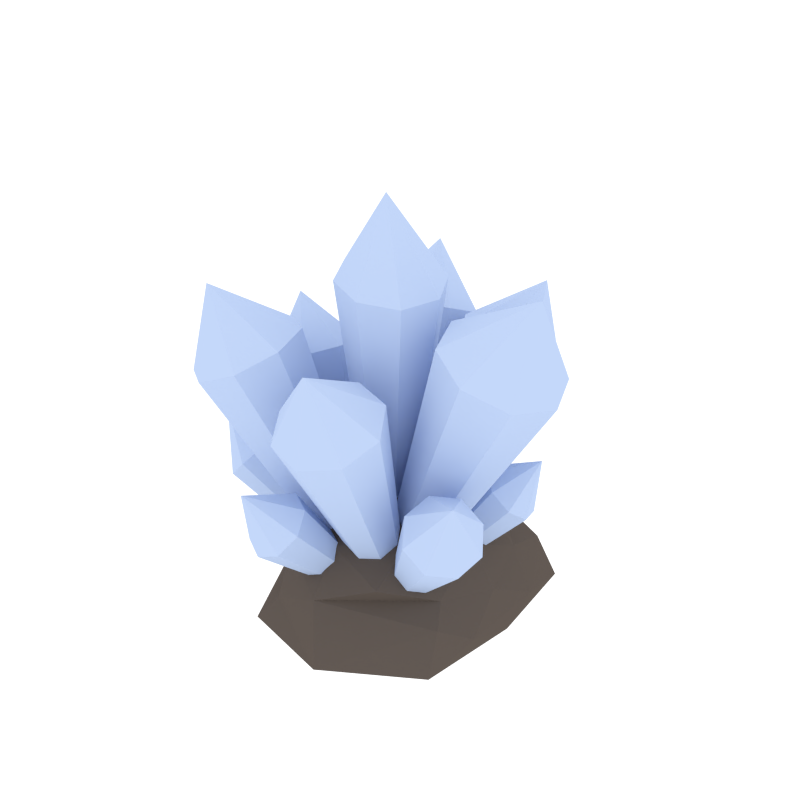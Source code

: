 # Source: Crystal.blend  (saved by Blender 2.80.75; exported with 4.5.12 LTS)
import bpy
from mathutils import Matrix  # noqa: F401  (used for matrix-valued properties, if any)

bpy.ops.wm.read_factory_settings(use_empty=True)
scene = bpy.context.scene
scene.name = 'Scene'

# ---- collections
col_collection_5 = bpy.data.collections.new('Collection 5'); scene.collection.children.link(col_collection_5)

# ---- materials (node trees are filled in below, after node groups)
mat_almaz = bpy.data.materials.new('Almaz')
mat_almaz.alpha_threshold = 0.0
mat_almaz.diffuse_color = (0.4597, 0.5741, 0.8, 1.0)
mat_almaz.roughness = 0.5
mat_earth = bpy.data.materials.new('Earth')
mat_earth.alpha_threshold = 0.0
mat_earth.diffuse_color = (0.1065, 0.08657, 0.07423, 1.0)
mat_earth.roughness = 0.5

# ---- material node trees
mat_almaz.use_nodes = True; mat_almaz.node_tree.nodes.clear()
_N = mat_almaz.node_tree.nodes; _L = mat_almaz.node_tree.links
n0 = _N.new('ShaderNodeOutputMaterial'); n0.name = 'Material Output'; n0.location = (300, 300)
n1 = _N.new('ShaderNodeBsdfDiffuse'); n1.name = 'Diffuse BSDF'; n1.location = (10, 300)
n1.inputs[0].default_value = (0.4621, 0.5711, 0.7991, 1.0)
_L.new(n1.outputs[0], n0.inputs[0])
n0.is_active_output = True
mat_earth.use_nodes = True; mat_earth.node_tree.nodes.clear()
_N = mat_earth.node_tree.nodes; _L = mat_earth.node_tree.links
n0 = _N.new('ShaderNodeOutputMaterial'); n0.name = 'Material Output'; n0.location = (300, 300)
n1 = _N.new('ShaderNodeBsdfDiffuse'); n1.name = 'Diffuse BSDF'; n1.location = (10, 300)
n1.inputs[0].default_value = (0.107, 0.0865, 0.07421, 1.0)
_L.new(n1.outputs[0], n0.inputs[0])
n0.is_active_output = True

# ---- world
world_world = bpy.data.worlds.new('World'); scene.world = world_world
world_world.use_nodes = True; world_world.node_tree.nodes.clear()
_N = world_world.node_tree.nodes; _L = world_world.node_tree.links
n0 = _N.new('ShaderNodeOutputWorld'); n0.name = 'World Output'; n0.location = (300, 300)
n1 = _N.new('ShaderNodeBackground'); n1.name = 'Background'; n1.location = (10, 300)
n1.inputs[0].default_value = (1.0, 1.0, 1.0, 1.0)
n1.inputs[1].default_value = 1.2
_L.new(n1.outputs[0], n0.inputs[0])
n0.is_active_output = True
world_world.color = (0.05088, 0.05088, 0.05088)
world_world.use_sun_shadow = False
world_world.sun_shadow_jitter_overblur = 0.0
world_world.cycles.sampling_method = 'NONE'
world_world.cycles.sample_map_resolution = 256

# ---- meshes
me_cylinder_007 = bpy.data.meshes.new('Cylinder.007')
me_cylinder_007.from_pydata([(0.4436, 0.3281, 1.032), (1.457, 0.7055, 3.325), (0.6572, 0.2314, 0.9378), (1.915, 0.4982, 3.123), (0.7457, -0.002216, 0.8987), (2.104, -0.002216, 3.039), (0.6572, -0.2358, 0.9378), (1.915, -0.5026, 3.123), (0.4436, -0.3326, 1.032), (1.457, -0.7099, 3.325), (0.2299, -0.2358, 1.127), (0.9991, -0.5026, 3.527), (0.1414, -0.002216, 1.166), (0.8095, -0.002216, 3.611), (0.2299, 0.2314, 1.127), (0.9991, 0.4982, 3.527), (1.873, -0.02733, 4.107), (0.4599, 0.562, 0.828), (1.041, 1.718, 2.683), (0.3386, 0.7461, 0.7935), (0.5852, 1.841, 2.757), (0.1257, 0.8037, 0.828), (0.2001, 1.621, 2.936), (-0.0541, 0.7009, 0.9114), (1.301, 1.324, 2.757), (0.4186, 0.3591, 0.9114), (1.213, 0.8888, 2.936), (0.2388, 0.2562, 0.9947), (0.8277, 0.6685, 3.115), (0.02593, 0.3138, 1.029), (0.3716, 0.7918, 3.188), (-0.09541, 0.4979, 0.9947), (0.1116, 1.186, 3.115), (0.9396, 1.54, 3.626), (-0.1737, 0.7216, 0.8463), (-0.7562, 1.909, 2.743), (-0.3986, 0.7365, 0.811), (-1.138, 1.614, 2.818), (-0.577, 0.5986, 0.8463), (-1.197, 1.164, 3.001), (-0.6042, 0.3887, 0.9315), (-0.2744, 1.877, 2.818), (-0.03394, 0.5627, 0.9315), (0.02506, 1.537, 3.001), (-0.06121, 0.3528, 1.017), (-0.03337, 1.087, 3.183), (-0.2395, 0.2149, 1.052), (-0.4154, 0.7916, 3.259), (-0.4645, 0.2298, 1.017), (-0.8973, 0.8235, 3.183), (-0.6736, 1.716, 3.707), (-0.6192, 0.1989, 0.7416), (-1.773, 0.304, 2.403), (-0.7329, 0.0373, 0.7107), (-1.727, -0.1165, 2.47), (-0.711, -0.159, 0.7416), (-1.417, -0.3652, 2.63), (-0.5663, -0.2751, 0.8163), (-1.53, 0.6501, 2.47), (-0.4366, 0.231, 0.8163), (-1.139, 0.719, 2.63), (-0.2919, 0.115, 0.8909), (-0.8287, 0.4704, 2.789), (-0.27, -0.08136, 0.9218), (-0.7818, 0.04983, 2.856), (-0.3836, -0.2429, 0.8909), (-1.025, -0.2963, 2.789), (-1.591, 0.2778, 3.248), (-0.6497, -0.402, 0.8711), (-1.623, -1.354, 2.823), (-0.5919, -0.6267, 0.8348), (-1.212, -1.632, 2.901), (-0.3997, -0.7567, 0.8711), (-0.7531, -1.545, 3.089), (-0.1857, -0.7159, 0.9588), (-1.747, -0.8722, 2.901), (-0.5392, -0.2142, 0.9588), (-1.511, -0.4699, 3.089), (-0.3252, -0.1733, 1.047), (-1.052, -0.3823, 3.277), (-0.133, -0.3033, 1.083), (-0.6403, -0.6609, 3.355), (-0.07523, -0.5281, 1.047), (-0.5165, -1.142, 3.277), (-1.461, -1.211, 3.815), (0.05369, -0.6933, 0.7929), (0.4165, -1.878, 2.569), (0.2596, -0.7404, 0.7598), (0.8137, -1.662, 2.64), (0.445, -0.6393, 0.7929), (0.9344, -1.254, 2.811), (0.5013, -0.4492, 0.8727), (-0.02451, -1.777, 2.64), (-0.05203, -0.5255, 0.8727), (-0.251, -1.418, 2.811), (0.004322, -0.3354, 0.9525), (-0.1303, -1.01, 2.982), (0.1897, -0.2343, 0.9856), (0.2669, -0.7938, 3.053), (0.3956, -0.2814, 0.9525), (0.7079, -0.8948, 2.982), (0.3687, -1.687, 3.473), (-0.2735, -0.09709, 1.218), (0.1139, -0.655, 3.833), (-0.0705, -0.1627, 1.179), (0.5231, -0.4474, 3.788), (0.1205, -0.0658, 1.158), (0.6672, -0.01319, 3.81), (0.1878, 0.1369, 1.168), (-0.3209, -0.5144, 3.916), (-0.3694, 0.09262, 1.253), (-0.5265, -0.108, 3.991), (-0.3022, 0.2953, 1.263), (-0.3825, 0.3262, 4.012), (-0.1112, 0.3922, 1.242), (0.02677, 0.5338, 3.968), (0.0918, 0.3266, 1.203), (0.4616, 0.3932, 3.884), (0.1099, -0.1781, 4.845), (0.2432, -0.3054, 0.3247), (1.199, -1.238, 1.683), (0.2976, -0.3824, 0.2437), (1.475, -1.227, 1.491), (0.3988, -0.3785, 0.1733), (1.717, -1.003, 1.44), (0.4874, -0.2961, 0.1547), (1.051, -1.028, 1.903), (0.2674, -0.1926, 0.3687), (1.117, -0.7204, 2.023), (0.3561, -0.1102, 0.3501), (1.358, -0.4956, 1.973), (0.4572, -0.1064, 0.2797), (1.634, -0.4852, 1.781), (0.5116, -0.1834, 0.1988), (1.783, -0.6951, 1.56), (1.724, -1.123, 2.297), (-0.1843, -0.3032, 0.269), (-0.6895, -1.418, 1.406), (-0.23, -0.3682, 0.1944), (-0.5946, -1.635, 1.231), (-0.1952, -0.4479, 0.1301), (-0.3359, -1.765, 1.186), (-0.1003, -0.4956, 0.1138), (-0.565, -1.241, 1.609), (-0.08495, -0.291, 0.3102), (-0.294, -1.207, 1.722), (0.009907, -0.3386, 0.2939), (-0.03537, -1.337, 1.677), (0.0447, -0.4183, 0.2295), (0.05951, -1.554, 1.502), (-0.0009549, -0.4833, 0.1549), (-0.06499, -1.732, 1.298), (-0.4486, -1.838, 1.934), (-0.6841, 0.7658, 1.036), (-1.161, 1.078, 1.381), (-0.7916, 0.8223, 0.9014), (-1.34, 0.9791, 1.248), (-0.9236, 0.7492, 0.8038), (-1.448, 0.7618, 1.243), (-1.003, 0.5893, 0.8), (-1.015, 1.002, 1.564), (-0.6642, 0.6127, 1.128), (-0.9876, 0.7936, 1.689), (-0.7434, 0.4527, 1.125), (-1.095, 0.5762, 1.684), (-0.8755, 0.3796, 1.027), (-1.275, 0.4769, 1.551), (-0.9829, 0.4362, 0.8924), (-1.421, 0.5538, 1.369), (-1.504, 0.9138, 1.849), (0.3148, 0.05583, 0.2659), (1.359, 0.3799, 1.378), (0.3915, 0.06494, 0.1996), (1.46, 0.5826, 1.221), (0.4283, 0.1393, 0.142), (1.392, 0.8444, 1.179), (0.4035, 0.2353, 0.1267), (1.15, 0.3551, 1.559), (0.2431, 0.1173, 0.302), (0.9547, 0.5227, 1.657), (0.2184, 0.2133, 0.2867), (0.8873, 0.7845, 1.616), (0.2551, 0.2876, 0.2291), (0.9875, 0.9872, 1.458), (0.3318, 0.2967, 0.1628), (1.197, 1.012, 1.278), (1.482, 0.8024, 1.882), (0.1187, 0.3698, 0.2824), (0.3686, 1.696, 1.476), (0.1549, 0.446, 0.2006), (0.2261, 1.898, 1.276), (0.1027, 0.5202, 0.1273), (-0.07412, 1.976, 1.216), (-0.007428, 0.5488, 0.1054), (0.2699, 1.488, 1.699), (0.01529, 0.3362, 0.3248), (-0.01217, 1.396, 1.814), (-0.0948, 0.3649, 0.303), (-0.3124, 1.475, 1.755), (-0.1471, 0.439, 0.2297), (-0.4549, 1.677, 1.555), (-0.1109, 0.5152, 0.1478), (-0.3562, 1.885, 1.332), (0.004659, 2.103, 2.022), (-2.016, -0.5861, 1.938), (-1.691, -0.8666, 1.272), (-0.4534, -0.2514, 0.1363), (-1.473, -0.897, 1.497), (-0.3736, -0.2625, 0.2185), (-1.33, -0.7035, 1.694), (-0.321, -0.1916, 0.2909), (-1.345, -0.3995, 1.749), (-0.3265, -0.08009, 0.3112), (-1.51, -0.163, 1.63), (-0.5138, -0.1647, 0.09258), (-1.856, -0.6302, 1.153), (-0.5193, -0.0532, 0.1129), (-1.871, -0.3261, 1.209), (-0.4667, 0.01776, 0.1853), (-1.727, -0.1326, 1.406), (-0.3869, 0.006622, 0.2675), (0.5055, 0.1848, 1.255), (-0.6639, -0.5364, 1.128), (0.6284, -0.9822, 0.7445), (1.343, 0.1848, 0.4559), (0.6284, 1.352, 0.7445), (-0.6639, 0.906, 1.128), (-0.5874, -1.274, 0.2658), (1.397, -1.042, 0.006556), (1.397, 1.411, 0.006556), (-0.5874, 1.643, 0.2658), (-1.389, 0.1848, 0.5317), (-0.5913, 0.1848, 0.006719), (0.6325, -0.5011, 1.077), (-0.09077, -0.2391, 1.324), (-0.02443, -0.9251, 1.023), (-0.785, 0.1848, 1.239), (-0.09077, 0.6087, 1.324), (1.02, 0.1848, 0.914), (1.125, -0.5011, 0.5822), (0.6325, 0.8707, 1.077), (1.125, 0.8707, 0.5822), (-0.02443, 1.295, 1.023), (-1.165, -0.2391, 0.8716), (-1.165, 0.6087, 0.8716), (0.02695, -1.335, 0.5449), (-0.7102, -0.9251, 0.7269), (1.493, -0.3667, 0.1669), (1.282, -0.7451, 0.4001), (1.096, 1.439, 0.4123), (1.493, 0.7363, 0.1669), (-0.7102, 1.295, 0.7269), (0.02695, 1.704, 0.5449), (-1.091, -0.5011, 0.271), (0.3536, -1.703, 0.00651), (1.548, 0.1848, 0.006629), (0.3536, 2.072, 0.00651), (-1.091, 0.8707, 0.271), (-0.7633, -1.458, 0.0066), (-1.625, 0.1848, 0.006446), (0.3621, -0.5361, 0.006727), (0.3621, 0.9057, 0.006727), (-0.9628, 1.506, 0.0066)], [], [(0, 1, 3, 2), (2, 3, 5, 4), (4, 5, 7, 6), (6, 7, 9, 8), (8, 9, 11, 10), (10, 11, 13, 12), (7, 5, 16), (12, 13, 15, 14), (14, 15, 1, 0), (0, 2, 4, 6, 8, 10, 12, 14), (27, 28, 30, 29), (13, 11, 16), (9, 7, 16), (15, 13, 16), (5, 3, 16), (11, 9, 16), (1, 15, 16), (3, 1, 16), (25, 26, 28, 27), (17, 24, 26, 25), (19, 18, 24, 17), (21, 20, 18, 19), (23, 22, 20, 21), (24, 18, 33), (29, 30, 32, 31), (31, 32, 22, 23), (23, 21, 19, 17, 25, 27, 29, 31), (30, 28, 33), (26, 24, 33), (32, 30, 33), (18, 20, 33), (28, 26, 33), (22, 32, 33), (20, 22, 33), (44, 45, 47, 46), (42, 43, 45, 44), (34, 41, 43, 42), (36, 35, 41, 34), (38, 37, 35, 36), (40, 39, 37, 38), (41, 35, 50), (46, 47, 49, 48), (48, 49, 39, 40), (40, 38, 36, 34, 42, 44, 46, 48), (47, 45, 50), (43, 41, 50), (49, 47, 50), (35, 37, 50), (45, 43, 50), (39, 49, 50), (37, 39, 50), (61, 62, 64, 63), (59, 60, 62, 61), (51, 58, 60, 59), (53, 52, 58, 51), (55, 54, 52, 53), (57, 56, 54, 55), (58, 52, 67), (63, 64, 66, 65), (65, 66, 56, 57), (57, 55, 53, 51, 59, 61, 63, 65), (64, 62, 67), (60, 58, 67), (66, 64, 67), (52, 54, 67), (62, 60, 67), (56, 66, 67), (54, 56, 67), (78, 79, 81, 80), (76, 77, 79, 78), (68, 75, 77, 76), (70, 69, 75, 68), (72, 71, 69, 70), (74, 73, 71, 72), (75, 69, 84), (80, 81, 83, 82), (82, 83, 73, 74), (74, 72, 70, 68, 76, 78, 80, 82), (81, 79, 84), (77, 75, 84), (83, 81, 84), (69, 71, 84), (79, 77, 84), (73, 83, 84), (71, 73, 84), (95, 96, 98, 97), (93, 94, 96, 95), (85, 92, 94, 93), (87, 86, 92, 85), (89, 88, 86, 87), (91, 90, 88, 89), (92, 86, 101), (97, 98, 100, 99), (99, 100, 90, 91), (91, 89, 87, 85, 93, 95, 97, 99), (98, 96, 101), (94, 92, 101), (100, 98, 101), (86, 88, 101), (96, 94, 101), (90, 100, 101), (88, 90, 101), (112, 113, 115, 114), (110, 111, 113, 112), (102, 109, 111, 110), (104, 103, 109, 102), (106, 105, 103, 104), (108, 107, 105, 106), (109, 103, 118), (114, 115, 117, 116), (116, 117, 107, 108), (108, 106, 104, 102, 110, 112, 114, 116), (115, 113, 118), (111, 109, 118), (117, 115, 118), (103, 105, 118), (113, 111, 118), (107, 117, 118), (105, 107, 118), (129, 130, 132, 131), (127, 128, 130, 129), (119, 126, 128, 127), (121, 120, 126, 119), (123, 122, 120, 121), (125, 124, 122, 123), (126, 120, 135), (131, 132, 134, 133), (133, 134, 124, 125), (125, 123, 121, 119, 127, 129, 131, 133), (132, 130, 135), (128, 126, 135), (134, 132, 135), (120, 122, 135), (130, 128, 135), (124, 134, 135), (122, 124, 135), (146, 147, 149, 148), (144, 145, 147, 146), (136, 143, 145, 144), (138, 137, 143, 136), (140, 139, 137, 138), (142, 141, 139, 140), (143, 137, 152), (148, 149, 151, 150), (150, 151, 141, 142), (142, 140, 138, 136, 144, 146, 148, 150), (149, 147, 152), (145, 143, 152), (151, 149, 152), (137, 139, 152), (147, 145, 152), (141, 151, 152), (139, 141, 152), (163, 164, 166, 165), (161, 162, 164, 163), (153, 160, 162, 161), (155, 154, 160, 153), (157, 156, 154, 155), (159, 158, 156, 157), (160, 154, 169), (165, 166, 168, 167), (167, 168, 158, 159), (159, 157, 155, 153, 161, 163, 165, 167), (166, 164, 169), (162, 160, 169), (168, 166, 169), (154, 156, 169), (164, 162, 169), (158, 168, 169), (156, 158, 169), (180, 181, 183, 182), (178, 179, 181, 180), (170, 177, 179, 178), (172, 171, 177, 170), (174, 173, 171, 172), (176, 175, 173, 174), (177, 171, 186), (182, 183, 185, 184), (184, 185, 175, 176), (176, 174, 172, 170, 178, 180, 182, 184), (183, 181, 186), (179, 177, 186), (185, 183, 186), (171, 173, 186), (181, 179, 186), (175, 185, 186), (173, 175, 186), (197, 198, 200, 199), (195, 196, 198, 197), (187, 194, 196, 195), (189, 188, 194, 187), (191, 190, 188, 189), (193, 192, 190, 191), (194, 188, 203), (199, 200, 202, 201), (201, 202, 192, 193), (193, 191, 189, 187, 195, 197, 199, 201), (200, 198, 203), (196, 194, 203), (202, 200, 203), (188, 190, 203), (198, 196, 203), (192, 202, 203), (190, 192, 203), (217, 215, 204), (215, 205, 204), (209, 211, 204), (219, 217, 204), (205, 207, 204), (211, 213, 204), (207, 209, 204), (214, 216, 218, 220, 212, 210, 208, 206), (206, 205, 215, 214), (208, 207, 205, 206), (213, 219, 204), (214, 215, 217, 216), (216, 217, 219, 218), (218, 219, 213, 220), (220, 213, 211, 212), (212, 211, 209, 210), (210, 209, 207, 208), (221, 234, 233), (236, 226, 244, 243), (221, 233, 238), (221, 238, 240), (221, 240, 237), (222, 236, 243), (223, 235, 245), (234, 237, 236, 222), (227, 258, 254, 245), (226, 242, 251), (222, 243, 246), (235, 222, 246, 245), (239, 248, 247, 224), (226, 251, 244), (261, 255, 260, 232), (228, 254, 260), (229, 255, 261), (230, 256, 262), (231, 257, 259), (259, 262, 232), (259, 257, 262), (257, 230, 262), (262, 261, 232), (262, 256, 261), (256, 229, 261), (255, 228, 260), (260, 258, 232), (239, 223, 245, 248), (258, 259, 232), (253, 231, 259), (244, 257, 231), (246, 243, 253, 227), (252, 256, 230), (252, 249, 256), (249, 229, 256), (250, 255, 229), (247, 228, 255), (248, 254, 228), (248, 245, 254), (251, 230, 257, 244), (233, 223, 239, 238), (243, 231, 253), (251, 252, 230), (251, 242, 252), (242, 225, 252), (249, 250, 229), (249, 241, 250), (241, 224, 250), (247, 248, 228), (245, 246, 227), (249, 252, 225, 241), (243, 244, 231), (240, 238, 241, 225), (247, 255, 250, 224), (240, 225, 242), (253, 259, 258, 227), (238, 224, 241), (238, 239, 224), (237, 240, 242, 226), (236, 237, 226), (234, 221, 237), (233, 235, 223), (233, 234, 235), (234, 222, 235), (258, 260, 254)])
me_cylinder_007.polygons.foreach_set('material_index', [0, 0, 0, 0, 0, 0, 0, 0, 0, 0, 0, 0, 0, 0, 0, 0, 0, 0, 0, 0, 0, 0, 0, 0, 0, 0, 0, 0, 0, 0, 0, 0, 0, 0, 0, 0, 0, 0, 0, 0, 0, 0, 0, 0, 0, 0, 0, 0, 0, 0, 0, 0, 0, 0, 0, 0, 0, 0, 0, 0, 0, 0, 0, 0, 0, 0, 0, 0, 0, 0, 0, 0, 0, 0, 0, 0, 0, 0, 0, 0, 0, 0, 0, 0, 0, 0, 0, 0, 0, 0, 0, 0, 0, 0, 0, 0, 0, 0, 0, 0, 0, 0, 0, 0, 0, 0, 0, 0, 0, 0, 0, 0, 0, 0, 0, 0, 0, 0, 0, 0, 0, 0, 0, 0, 0, 0, 0, 0, 0, 0, 0, 0, 0, 0, 0, 0, 0, 0, 0, 0, 0, 0, 0, 0, 0, 0, 0, 0, 0, 0, 0, 0, 0, 0, 0, 0, 0, 0, 0, 0, 0, 0, 0, 0, 0, 0, 0, 0, 0, 0, 0, 0, 0, 0, 0, 0, 0, 0, 0, 0, 0, 0, 0, 0, 0, 0, 0, 0, 0, 0, 0, 0, 0, 0, 0, 0, 0, 0, 0, 0, 0, 0, 0, 0, 0, 0, 0, 0, 0, 0, 0, 0, 0, 0, 0, 0, 0, 0, 0, 0, 0, 1, 1, 1, 1, 1, 1, 1, 1, 1, 1, 1, 1, 1, 1, 1, 1, 1, 1, 1, 1, 1, 1, 1, 1, 1, 1, 1, 1, 1, 1, 1, 1, 1, 1, 1, 1, 1, 1, 1, 1, 1, 1, 1, 1, 1, 1, 1, 1, 1, 1, 1, 1, 1, 1, 1, 1, 1, 1, 1, 1, 1, 1, 1, 1, 1])
_uv = me_cylinder_007.uv_layers.new(name='UVMap')
_uv.uv.foreach_set('vector', [0.497, 0.0528, 0.7959, 0.0528, 0.7959, 0.3517, 0.497, 0.3517, 0.497, 0.0528, 0.7959, 0.0528, 0.7959, 0.3517, 0.497, 0.3517, 0.497, 0.0528, 0.7959, 0.0528, 0.7959, 0.3517, 0.497, 0.3517, 0.497, 0.0528, 0.7959, 0.0528, 0.7959, 0.3517, 0.497, 0.3517, 0.497, 0.0528, 0.7959, 0.0528, 0.7959, 0.3517, 0.497, 0.3517, 0.497, 0.0528, 0.7959, 0.0528, 0.7959, 0.3517, 0.497, 0.3517, 0.497, 0.0528, 0.7959, 0.0528, 0.7959, 0.3517, 0.497, 0.0528, 0.7959, 0.0528, 0.7959, 0.3517, 0.497, 0.3517, 0.497, 0.0528, 0.7959, 0.0528, 0.7959, 0.3517, 0.497, 0.3517, 0.6464, 0.3517, 0.7521, 0.3079, 0.7959, 0.2022, 0.7521, 0.09657, 0.6464, 0.0528, 0.5407, 0.09657, 0.497, 0.2022, 0.5407, 0.3079, 0.497, 0.0528, 0.7959, 0.0528, 0.7959, 0.3517, 0.497, 0.3517, 0.497, 0.0528, 0.7959, 0.0528, 0.7959, 0.3517, 0.497, 0.0528, 0.7959, 0.0528, 0.7959, 0.3517, 0.497, 0.0528, 0.7959, 0.0528, 0.7959, 0.3517, 0.497, 0.0528, 0.7959, 0.0528, 0.7959, 0.3517, 0.497, 0.0528, 0.7959, 0.0528, 0.7959, 0.3517, 0.497, 0.0528, 0.7959, 0.0528, 0.7959, 0.3517, 0.497, 0.0528, 0.7959, 0.0528, 0.7959, 0.3517, 0.497, 0.0528, 0.7959, 0.0528, 0.7959, 0.3517, 0.497, 0.3517, 0.497, 0.0528, 0.7959, 0.0528, 0.7959, 0.3517, 0.497, 0.3517, 0.497, 0.0528, 0.7959, 0.0528, 0.7959, 0.3517, 0.497, 0.3517, 0.497, 0.0528, 0.7959, 0.0528, 0.7959, 0.3517, 0.497, 0.3517, 0.497, 0.0528, 0.7959, 0.0528, 0.7959, 0.3517, 0.497, 0.3517, 0.497, 0.0528, 0.7959, 0.0528, 0.7959, 0.3517, 0.497, 0.0528, 0.7959, 0.0528, 0.7959, 0.3517, 0.497, 0.3517, 0.497, 0.0528, 0.7959, 0.0528, 0.7959, 0.3517, 0.497, 0.3517, 0.6464, 0.3517, 0.7521, 0.3079, 0.7959, 0.2022, 0.7521, 0.09657, 0.6464, 0.0528, 0.5407, 0.09657, 0.497, 0.2022, 0.5407, 0.3079, 0.497, 0.0528, 0.7959, 0.0528, 0.7959, 0.3517, 0.497, 0.0528, 0.7959, 0.0528, 0.7959, 0.3517, 0.497, 0.0528, 0.7959, 0.0528, 0.7959, 0.3517, 0.497, 0.0528, 0.7959, 0.0528, 0.7959, 0.3517, 0.497, 0.0528, 0.7959, 0.0528, 0.7959, 0.3517, 0.497, 0.0528, 0.7959, 0.0528, 0.7959, 0.3517, 0.497, 0.0528, 0.7959, 0.0528, 0.7959, 0.3517, 0.497, 0.0528, 0.7959, 0.0528, 0.7959, 0.3517, 0.497, 0.3517, 0.497, 0.0528, 0.7959, 0.0528, 0.7959, 0.3517, 0.497, 0.3517, 0.497, 0.0528, 0.7959, 0.0528, 0.7959, 0.3517, 0.497, 0.3517, 0.497, 0.0528, 0.7959, 0.0528, 0.7959, 0.3517, 0.497, 0.3517, 0.497, 0.0528, 0.7959, 0.0528, 0.7959, 0.3517, 0.497, 0.3517, 0.497, 0.0528, 0.7959, 0.0528, 0.7959, 0.3517, 0.497, 0.3517, 0.497, 0.0528, 0.7959, 0.0528, 0.7959, 0.3517, 0.497, 0.0528, 0.7959, 0.0528, 0.7959, 0.3517, 0.497, 0.3517, 0.497, 0.0528, 0.7959, 0.0528, 0.7959, 0.3517, 0.497, 0.3517, 0.6464, 0.3517, 0.7521, 0.3079, 0.7959, 0.2022, 0.7521, 0.09657, 0.6464, 0.0528, 0.5407, 0.09657, 0.497, 0.2022, 0.5407, 0.3079, 0.497, 0.0528, 0.7959, 0.0528, 0.7959, 0.3517, 0.497, 0.0528, 0.7959, 0.0528, 0.7959, 0.3517, 0.497, 0.0528, 0.7959, 0.0528, 0.7959, 0.3517, 0.497, 0.0528, 0.7959, 0.0528, 0.7959, 0.3517, 0.497, 0.0528, 0.7959, 0.0528, 0.7959, 0.3517, 0.497, 0.0528, 0.7959, 0.0528, 0.7959, 0.3517, 0.497, 0.0528, 0.7959, 0.0528, 0.7959, 0.3517, 0.497, 0.0528, 0.7959, 0.0528, 0.7959, 0.3517, 0.497, 0.3517, 0.497, 0.0528, 0.7959, 0.0528, 0.7959, 0.3517, 0.497, 0.3517, 0.497, 0.0528, 0.7959, 0.0528, 0.7959, 0.3517, 0.497, 0.3517, 0.497, 0.0528, 0.7959, 0.0528, 0.7959, 0.3517, 0.497, 0.3517, 0.497, 0.0528, 0.7959, 0.0528, 0.7959, 0.3517, 0.497, 0.3517, 0.497, 0.0528, 0.7959, 0.0528, 0.7959, 0.3517, 0.497, 0.3517, 0.497, 0.0528, 0.7959, 0.0528, 0.7959, 0.3517, 0.497, 0.0528, 0.7959, 0.0528, 0.7959, 0.3517, 0.497, 0.3517, 0.497, 0.0528, 0.7959, 0.0528, 0.7959, 0.3517, 0.497, 0.3517, 0.6464, 0.3517, 0.7521, 0.3079, 0.7959, 0.2022, 0.7521, 0.09657, 0.6464, 0.0528, 0.5407, 0.09657, 0.497, 0.2022, 0.5407, 0.3079, 0.497, 0.0528, 0.7959, 0.0528, 0.7959, 0.3517, 0.497, 0.0528, 0.7959, 0.0528, 0.7959, 0.3517, 0.497, 0.0528, 0.7959, 0.0528, 0.7959, 0.3517, 0.497, 0.0528, 0.7959, 0.0528, 0.7959, 0.3517, 0.497, 0.0528, 0.7959, 0.0528, 0.7959, 0.3517, 0.497, 0.0528, 0.7959, 0.0528, 0.7959, 0.3517, 0.497, 0.0528, 0.7959, 0.0528, 0.7959, 0.3517, 0.497, 0.0528, 0.7959, 0.0528, 0.7959, 0.3517, 0.497, 0.3517, 0.497, 0.0528, 0.7959, 0.0528, 0.7959, 0.3517, 0.497, 0.3517, 0.497, 0.0528, 0.7959, 0.0528, 0.7959, 0.3517, 0.497, 0.3517, 0.497, 0.0528, 0.7959, 0.0528, 0.7959, 0.3517, 0.497, 0.3517, 0.497, 0.0528, 0.7959, 0.0528, 0.7959, 0.3517, 0.497, 0.3517, 0.497, 0.0528, 0.7959, 0.0528, 0.7959, 0.3517, 0.497, 0.3517, 0.497, 0.0528, 0.7959, 0.0528, 0.7959, 0.3517, 0.497, 0.0528, 0.7959, 0.0528, 0.7959, 0.3517, 0.497, 0.3517, 0.497, 0.0528, 0.7959, 0.0528, 0.7959, 0.3517, 0.497, 0.3517, 0.6464, 0.3517, 0.7521, 0.3079, 0.7959, 0.2022, 0.7521, 0.09657, 0.6464, 0.0528, 0.5407, 0.09657, 0.497, 0.2022, 0.5407, 0.3079, 0.497, 0.0528, 0.7959, 0.0528, 0.7959, 0.3517, 0.497, 0.0528, 0.7959, 0.0528, 0.7959, 0.3517, 0.497, 0.0528, 0.7959, 0.0528, 0.7959, 0.3517, 0.497, 0.0528, 0.7959, 0.0528, 0.7959, 0.3517, 0.497, 0.0528, 0.7959, 0.0528, 0.7959, 0.3517, 0.497, 0.0528, 0.7959, 0.0528, 0.7959, 0.3517, 0.497, 0.0528, 0.7959, 0.0528, 0.7959, 0.3517, 0.497, 0.0528, 0.7959, 0.0528, 0.7959, 0.3517, 0.497, 0.3517, 0.497, 0.0528, 0.7959, 0.0528, 0.7959, 0.3517, 0.497, 0.3517, 0.497, 0.0528, 0.7959, 0.0528, 0.7959, 0.3517, 0.497, 0.3517, 0.497, 0.0528, 0.7959, 0.0528, 0.7959, 0.3517, 0.497, 0.3517, 0.497, 0.0528, 0.7959, 0.0528, 0.7959, 0.3517, 0.497, 0.3517, 0.497, 0.0528, 0.7959, 0.0528, 0.7959, 0.3517, 0.497, 0.3517, 0.497, 0.0528, 0.7959, 0.0528, 0.7959, 0.3517, 0.497, 0.0528, 0.7959, 0.0528, 0.7959, 0.3517, 0.497, 0.3517, 0.497, 0.0528, 0.7959, 0.0528, 0.7959, 0.3517, 0.497, 0.3517, 0.6464, 0.3517, 0.7521, 0.3079, 0.7959, 0.2022, 0.7521, 0.09657, 0.6464, 0.0528, 0.5407, 0.09657, 0.497, 0.2022, 0.5407, 0.3079, 0.497, 0.0528, 0.7959, 0.0528, 0.7959, 0.3517, 0.497, 0.0528, 0.7959, 0.0528, 0.7959, 0.3517, 0.497, 0.0528, 0.7959, 0.0528, 0.7959, 0.3517, 0.497, 0.0528, 0.7959, 0.0528, 0.7959, 0.3517, 0.497, 0.0528, 0.7959, 0.0528, 0.7959, 0.3517, 0.497, 0.0528, 0.7959, 0.0528, 0.7959, 0.3517, 0.497, 0.0528, 0.7959, 0.0528, 0.7959, 0.3517, 0.497, 0.0528, 0.7959, 0.0528, 0.7959, 0.3517, 0.497, 0.3517, 0.497, 0.0528, 0.7959, 0.0528, 0.7959, 0.3517, 0.497, 0.3517, 0.497, 0.0528, 0.7959, 0.0528, 0.7959, 0.3517, 0.497, 0.3517, 0.497, 0.0528, 0.7959, 0.0528, 0.7959, 0.3517, 0.497, 0.3517, 0.497, 0.0528, 0.7959, 0.0528, 0.7959, 0.3517, 0.497, 0.3517, 0.497, 0.0528, 0.7959, 0.0528, 0.7959, 0.3517, 0.497, 0.3517, 0.497, 0.0528, 0.7959, 0.0528, 0.7959, 0.3517, 0.497, 0.0528, 0.7959, 0.0528, 0.7959, 0.3517, 0.497, 0.3517, 0.497, 0.0528, 0.7959, 0.0528, 0.7959, 0.3517, 0.497, 0.3517, 0.6464, 0.3517, 0.7521, 0.3079, 0.7959, 0.2022, 0.7521, 0.09657, 0.6464, 0.0528, 0.5407, 0.09657, 0.497, 0.2022, 0.5407, 0.3079, 0.497, 0.0528, 0.7959, 0.0528, 0.7959, 0.3517, 0.497, 0.0528, 0.7959, 0.0528, 0.7959, 0.3517, 0.497, 0.0528, 0.7959, 0.0528, 0.7959, 0.3517, 0.497, 0.0528, 0.7959, 0.0528, 0.7959, 0.3517, 0.497, 0.0528, 0.7959, 0.0528, 0.7959, 0.3517, 0.497, 0.0528, 0.7959, 0.0528, 0.7959, 0.3517, 0.497, 0.0528, 0.7959, 0.0528, 0.7959, 0.3517, 0.497, 0.0528, 0.7959, 0.0528, 0.7959, 0.3517, 0.497, 0.3517, 0.497, 0.0528, 0.7959, 0.0528, 0.7959, 0.3517, 0.497, 0.3517, 0.497, 0.0528, 0.7959, 0.0528, 0.7959, 0.3517, 0.497, 0.3517, 0.497, 0.0528, 0.7959, 0.0528, 0.7959, 0.3517, 0.497, 0.3517, 0.497, 0.0528, 0.7959, 0.0528, 0.7959, 0.3517, 0.497, 0.3517, 0.497, 0.0528, 0.7959, 0.0528, 0.7959, 0.3517, 0.497, 0.3517, 0.497, 0.0528, 0.7959, 0.0528, 0.7959, 0.3517, 0.497, 0.0528, 0.7959, 0.0528, 0.7959, 0.3517, 0.497, 0.3517, 0.497, 0.0528, 0.7959, 0.0528, 0.7959, 0.3517, 0.497, 0.3517, 0.6464, 0.3517, 0.7521, 0.3079, 0.7959, 0.2022, 0.7521, 0.09657, 0.6464, 0.0528, 0.5407, 0.09657, 0.497, 0.2022, 0.5407, 0.3079, 0.497, 0.0528, 0.7959, 0.0528, 0.7959, 0.3517, 0.497, 0.0528, 0.7959, 0.0528, 0.7959, 0.3517, 0.497, 0.0528, 0.7959, 0.0528, 0.7959, 0.3517, 0.497, 0.0528, 0.7959, 0.0528, 0.7959, 0.3517, 0.497, 0.0528, 0.7959, 0.0528, 0.7959, 0.3517, 0.497, 0.0528, 0.7959, 0.0528, 0.7959, 0.3517, 0.497, 0.0528, 0.7959, 0.0528, 0.7959, 0.3517, 0.497, 0.0528, 0.7959, 0.0528, 0.7959, 0.3517, 0.497, 0.3517, 0.497, 0.0528, 0.7959, 0.0528, 0.7959, 0.3517, 0.497, 0.3517, 0.497, 0.0528, 0.7959, 0.0528, 0.7959, 0.3517, 0.497, 0.3517, 0.497, 0.0528, 0.7959, 0.0528, 0.7959, 0.3517, 0.497, 0.3517, 0.497, 0.0528, 0.7959, 0.0528, 0.7959, 0.3517, 0.497, 0.3517, 0.497, 0.0528, 0.7959, 0.0528, 0.7959, 0.3517, 0.497, 0.3517, 0.497, 0.0528, 0.7959, 0.0528, 0.7959, 0.3517, 0.497, 0.0528, 0.7959, 0.0528, 0.7959, 0.3517, 0.497, 0.3517, 0.497, 0.0528, 0.7959, 0.0528, 0.7959, 0.3517, 0.497, 0.3517, 0.6464, 0.3517, 0.7521, 0.3079, 0.7959, 0.2022, 0.7521, 0.09657, 0.6464, 0.0528, 0.5407, 0.09657, 0.497, 0.2022, 0.5407, 0.3079, 0.497, 0.0528, 0.7959, 0.0528, 0.7959, 0.3517, 0.497, 0.0528, 0.7959, 0.0528, 0.7959, 0.3517, 0.497, 0.0528, 0.7959, 0.0528, 0.7959, 0.3517, 0.497, 0.0528, 0.7959, 0.0528, 0.7959, 0.3517, 0.497, 0.0528, 0.7959, 0.0528, 0.7959, 0.3517, 0.497, 0.0528, 0.7959, 0.0528, 0.7959, 0.3517, 0.497, 0.0528, 0.7959, 0.0528, 0.7959, 0.3517, 0.497, 0.0528, 0.7959, 0.0528, 0.7959, 0.3517, 0.497, 0.3517, 0.497, 0.0528, 0.7959, 0.0528, 0.7959, 0.3517, 0.497, 0.3517, 0.497, 0.0528, 0.7959, 0.0528, 0.7959, 0.3517, 0.497, 0.3517, 0.497, 0.0528, 0.7959, 0.0528, 0.7959, 0.3517, 0.497, 0.3517, 0.497, 0.0528, 0.7959, 0.0528, 0.7959, 0.3517, 0.497, 0.3517, 0.497, 0.0528, 0.7959, 0.0528, 0.7959, 0.3517, 0.497, 0.3517, 0.497, 0.0528, 0.7959, 0.0528, 0.7959, 0.3517, 0.497, 0.0528, 0.7959, 0.0528, 0.7959, 0.3517, 0.497, 0.3517, 0.497, 0.0528, 0.7959, 0.0528, 0.7959, 0.3517, 0.497, 0.3517, 0.6464, 0.3517, 0.7521, 0.3079, 0.7959, 0.2022, 0.7521, 0.09657, 0.6464, 0.0528, 0.5407, 0.09657, 0.497, 0.2022, 0.5407, 0.3079, 0.497, 0.0528, 0.7959, 0.0528, 0.7959, 0.3517, 0.497, 0.0528, 0.7959, 0.0528, 0.7959, 0.3517, 0.497, 0.0528, 0.7959, 0.0528, 0.7959, 0.3517, 0.497, 0.0528, 0.7959, 0.0528, 0.7959, 0.3517, 0.497, 0.0528, 0.7959, 0.0528, 0.7959, 0.3517, 0.497, 0.0528, 0.7959, 0.0528, 0.7959, 0.3517, 0.497, 0.0528, 0.7959, 0.0528, 0.7959, 0.3517, 0.497, 0.0528, 0.7959, 0.0528, 0.7959, 0.3517, 0.497, 0.3517, 0.497, 0.0528, 0.7959, 0.0528, 0.7959, 0.3517, 0.497, 0.3517, 0.497, 0.0528, 0.7959, 0.0528, 0.7959, 0.3517, 0.497, 0.3517, 0.497, 0.0528, 0.7959, 0.0528, 0.7959, 0.3517, 0.497, 0.3517, 0.497, 0.0528, 0.7959, 0.0528, 0.7959, 0.3517, 0.497, 0.3517, 0.497, 0.0528, 0.7959, 0.0528, 0.7959, 0.3517, 0.497, 0.3517, 0.497, 0.0528, 0.7959, 0.0528, 0.7959, 0.3517, 0.497, 0.0528, 0.7959, 0.0528, 0.7959, 0.3517, 0.497, 0.3517, 0.497, 0.0528, 0.7959, 0.0528, 0.7959, 0.3517, 0.497, 0.3517, 0.6464, 0.3517, 0.7521, 0.3079, 0.7959, 0.2022, 0.7521, 0.09657, 0.6464, 0.0528, 0.5407, 0.09657, 0.497, 0.2022, 0.5407, 0.3079, 0.497, 0.0528, 0.7959, 0.0528, 0.7959, 0.3517, 0.497, 0.0528, 0.7959, 0.0528, 0.7959, 0.3517, 0.497, 0.0528, 0.7959, 0.0528, 0.7959, 0.3517, 0.497, 0.0528, 0.7959, 0.0528, 0.7959, 0.3517, 0.497, 0.0528, 0.7959, 0.0528, 0.7959, 0.3517, 0.497, 0.0528, 0.7959, 0.0528, 0.7959, 0.3517, 0.497, 0.0528, 0.7959, 0.0528, 0.7959, 0.3517, 0.497, 0.0528, 0.7959, 0.0528, 0.7959, 0.3517, 0.497, 0.3517, 0.497, 0.0528, 0.7959, 0.0528, 0.7959, 0.3517, 0.497, 0.3517, 0.497, 0.0528, 0.7959, 0.0528, 0.7959, 0.3517, 0.497, 0.3517, 0.497, 0.0528, 0.7959, 0.0528, 0.7959, 0.3517, 0.497, 0.3517, 0.497, 0.0528, 0.7959, 0.0528, 0.7959, 0.3517, 0.497, 0.3517, 0.497, 0.0528, 0.7959, 0.0528, 0.7959, 0.3517, 0.497, 0.3517, 0.497, 0.0528, 0.7959, 0.0528, 0.7959, 0.3517, 0.497, 0.0528, 0.7959, 0.0528, 0.7959, 0.3517, 0.497, 0.3517, 0.497, 0.0528, 0.7959, 0.0528, 0.7959, 0.3517, 0.497, 0.3517, 0.6464, 0.3517, 0.7521, 0.3079, 0.7959, 0.2022, 0.7521, 0.09657, 0.6464, 0.0528, 0.5407, 0.09657, 0.497, 0.2022, 0.5407, 0.3079, 0.497, 0.0528, 0.7959, 0.0528, 0.7959, 0.3517, 0.497, 0.0528, 0.7959, 0.0528, 0.7959, 0.3517, 0.497, 0.0528, 0.7959, 0.0528, 0.7959, 0.3517, 0.497, 0.0528, 0.7959, 0.0528, 0.7959, 0.3517, 0.497, 0.0528, 0.7959, 0.0528, 0.7959, 0.3517, 0.497, 0.0528, 0.7959, 0.0528, 0.7959, 0.3517, 0.497, 0.0528, 0.7959, 0.0528, 0.7959, 0.3517, 0.497, 0.0528, 0.7959, 0.0528, 0.7959, 0.3517, 0.497, 0.0528, 0.7959, 0.0528, 0.7959, 0.3517, 0.497, 0.0528, 0.7959, 0.0528, 0.7959, 0.3517, 0.497, 0.0528, 0.7959, 0.0528, 0.7959, 0.3517, 0.497, 0.0528, 0.7959, 0.0528, 0.7959, 0.3517, 0.497, 0.0528, 0.7959, 0.0528, 0.7959, 0.3517, 0.497, 0.0528, 0.7959, 0.0528, 0.7959, 0.3517, 0.6464, 0.3517, 0.7521, 0.3079, 0.7959, 0.2022, 0.7521, 0.09657, 0.6464, 0.0528, 0.5407, 0.09657, 0.497, 0.2022, 0.5407, 0.3079, 0.497, 0.0528, 0.7959, 0.0528, 0.7959, 0.3517, 0.497, 0.3517, 0.497, 0.0528, 0.7959, 0.0528, 0.7959, 0.3517, 0.497, 0.3517, 0.497, 0.0528, 0.7959, 0.0528, 0.7959, 0.3517, 0.497, 0.0528, 0.7959, 0.0528, 0.7959, 0.3517, 0.497, 0.3517, 0.497, 0.0528, 0.7959, 0.0528, 0.7959, 0.3517, 0.497, 0.3517, 0.497, 0.0528, 0.7959, 0.0528, 0.7959, 0.3517, 0.497, 0.3517, 0.497, 0.0528, 0.7959, 0.0528, 0.7959, 0.3517, 0.497, 0.3517, 0.497, 0.0528, 0.7959, 0.0528, 0.7959, 0.3517, 0.497, 0.3517, 0.497, 0.0528, 0.7959, 0.0528, 0.7959, 0.3517, 0.497, 0.3517, 0.4767, 0.7843, 0.5725, 0.7843, 0.5725, 0.8801, 0.4767, 0.7843, 0.5725, 0.7843, 0.5725, 0.8801, 0.4767, 0.8801, 0.4767, 0.7843, 0.5725, 0.7843, 0.5725, 0.8801, 0.4767, 0.7843, 0.5725, 0.7843, 0.5725, 0.8801, 0.4767, 0.7843, 0.5725, 0.7843, 0.5725, 0.8801, 0.4767, 0.7843, 0.5725, 0.7843, 0.5725, 0.8801, 0.4767, 0.7843, 0.5725, 0.7843, 0.5725, 0.8801, 0.4767, 0.7843, 0.5725, 0.7843, 0.5725, 0.8801, 0.4767, 0.8801, 0.4767, 0.7843, 0.5725, 0.7843, 0.5725, 0.8801, 0.4767, 0.8801, 0.4767, 0.7843, 0.5725, 0.7843, 0.5725, 0.8801, 0.4767, 0.7843, 0.5725, 0.7843, 0.5725, 0.8801, 0.4767, 0.7843, 0.5725, 0.7843, 0.5725, 0.8801, 0.4767, 0.8801, 0.4767, 0.7843, 0.5725, 0.7843, 0.5725, 0.8801, 0.4767, 0.8801, 0.4767, 0.7843, 0.5725, 0.7843, 0.5725, 0.8801, 0.4767, 0.7843, 0.5725, 0.7843, 0.5725, 0.8801, 0.4767, 0.8801, 0.4767, 0.7843, 0.5725, 0.7843, 0.5725, 0.8801, 0.4767, 0.7843, 0.5725, 0.7843, 0.5725, 0.8801, 0.4767, 0.7843, 0.5725, 0.7843, 0.5725, 0.8801, 0.4767, 0.7843, 0.5725, 0.7843, 0.5725, 0.8801, 0.4767, 0.7843, 0.5725, 0.7843, 0.5725, 0.8801, 0.4767, 0.7843, 0.5725, 0.7843, 0.5725, 0.8801, 0.4767, 0.7843, 0.5725, 0.7843, 0.5725, 0.8801, 0.4767, 0.7843, 0.5725, 0.7843, 0.5725, 0.8801, 0.4767, 0.7843, 0.5725, 0.7843, 0.5725, 0.8801, 0.4767, 0.7843, 0.5725, 0.7843, 0.5725, 0.8801, 0.4767, 0.7843, 0.5725, 0.7843, 0.5725, 0.8801, 0.4767, 0.7843, 0.5725, 0.7843, 0.5725, 0.8801, 0.4767, 0.7843, 0.5725, 0.7843, 0.5725, 0.8801, 0.4767, 0.8801, 0.4767, 0.7843, 0.5725, 0.7843, 0.5725, 0.8801, 0.4767, 0.7843, 0.5725, 0.7843, 0.5725, 0.8801, 0.4767, 0.7843, 0.5725, 0.7843, 0.5725, 0.8801, 0.4767, 0.7843, 0.5725, 0.7843, 0.5725, 0.8801, 0.4767, 0.8801, 0.4767, 0.7843, 0.5725, 0.7843, 0.5725, 0.8801, 0.4767, 0.7843, 0.5725, 0.7843, 0.5725, 0.8801, 0.4767, 0.7843, 0.5725, 0.7843, 0.5725, 0.8801, 0.4767, 0.7843, 0.5725, 0.7843, 0.5725, 0.8801, 0.4767, 0.7843, 0.5725, 0.7843, 0.5725, 0.8801, 0.4767, 0.7843, 0.5725, 0.7843, 0.5725, 0.8801, 0.4767, 0.7843, 0.5725, 0.7843, 0.5725, 0.8801, 0.4767, 0.7843, 0.5725, 0.7843, 0.5725, 0.8801, 0.4767, 0.8801, 0.4767, 0.7843, 0.5725, 0.7843, 0.5725, 0.8801, 0.4767, 0.8801, 0.4767, 0.7843, 0.5725, 0.7843, 0.5725, 0.8801, 0.4767, 0.7843, 0.5725, 0.7843, 0.5725, 0.8801, 0.4767, 0.7843, 0.5725, 0.7843, 0.5725, 0.8801, 0.4767, 0.7843, 0.5725, 0.7843, 0.5725, 0.8801, 0.4767, 0.7843, 0.5725, 0.7843, 0.5725, 0.8801, 0.4767, 0.7843, 0.5725, 0.7843, 0.5725, 0.8801, 0.4767, 0.7843, 0.5725, 0.7843, 0.5725, 0.8801, 0.4767, 0.7843, 0.5725, 0.7843, 0.5725, 0.8801, 0.4767, 0.7843, 0.5725, 0.7843, 0.5725, 0.8801, 0.4767, 0.7843, 0.5725, 0.7843, 0.5725, 0.8801, 0.4767, 0.8801, 0.4767, 0.7843, 0.5725, 0.7843, 0.5725, 0.8801, 0.4767, 0.7843, 0.5725, 0.7843, 0.5725, 0.8801, 0.4767, 0.8801, 0.4767, 0.7843, 0.5725, 0.7843, 0.5725, 0.8801, 0.4767, 0.8801, 0.4767, 0.7843, 0.5725, 0.7843, 0.5725, 0.8801, 0.4767, 0.7843, 0.5725, 0.7843, 0.5725, 0.8801, 0.4767, 0.8801, 0.4767, 0.7843, 0.5725, 0.7843, 0.5725, 0.8801, 0.4767, 0.7843, 0.5725, 0.7843, 0.5725, 0.8801, 0.4767, 0.7843, 0.5725, 0.7843, 0.5725, 0.8801, 0.4767, 0.8801, 0.4767, 0.7843, 0.5725, 0.7843, 0.5725, 0.8801, 0.4767, 0.7843, 0.5725, 0.7843, 0.5725, 0.8801, 0.4767, 0.7843, 0.5725, 0.7843, 0.5725, 0.8801, 0.4767, 0.7843, 0.5725, 0.7843, 0.5725, 0.8801, 0.4767, 0.7843, 0.5725, 0.7843, 0.5725, 0.8801, 0.4767, 0.7843, 0.5725, 0.7843, 0.5725, 0.8801])
me_cylinder_007.materials.append(mat_almaz)
me_cylinder_007.materials.append(mat_earth)
me_cylinder_007.use_remesh_preserve_volume = False
me_cylinder_007.use_remesh_preserve_attributes = False
me_cylinder_007.use_mirror_vertex_groups = False
me_cylinder_007.update()

# ---- objects
ob_crystal = bpy.data.objects.new('Crystal', me_cylinder_007)

# ---- transforms, parenting, visibility, modifiers, constraints
ob_crystal.location = (0.0, 0.0, -5.96e-08)
ob_crystal.scale = (0.3266, 0.3266, 0.3266)
ob_crystal.lineart.crease_threshold = 0.0

# ---- collection membership
col_collection_5.objects.link(ob_crystal)

# ---- scene / render settings (as saved in the file)
scene.frame_start = 1; scene.frame_end = 8; scene.frame_set(1)
scene.render.engine = 'CYCLES'
scene.render.image_settings.file_format = 'JPEG'
scene.render.image_settings.color_mode = 'RGB'
scene.render.image_settings.quality = 100
scene.render.resolution_x = 1200
scene.render.resolution_y = 1200
scene.render.resolution_percentage = 50
scene.render.pixel_aspect_x = 1.1
scene.render.dither_intensity = 0.0
scene.render.use_bake_selected_to_active = True
scene.cycles.use_denoising = False
scene.cycles.samples = 81
scene.cycles.sampling_pattern = 'TABULATED_SOBOL'
scene.cycles.light_sampling_threshold = 0.0
scene.cycles.use_adaptive_sampling = False
scene.cycles.use_light_tree = False
scene.cycles.blur_glossy = 0.0
scene.cycles.max_bounces = 6
scene.cycles.diffuse_bounces = 128
scene.cycles.glossy_bounces = 128
scene.cycles.transmission_bounces = 128
scene.cycles.volume_bounces = 1
scene.cycles.transparent_max_bounces = 128
scene.cycles.pixel_filter_type = 'GAUSSIAN'
scene.cycles.sample_clamp_indirect = 0.0
scene.cycles.bake_type = 'NORMAL'
scene.view_settings.view_transform = 'Standard'
bpy.context.view_layer.update()

# ---- added for rendering (the .blend has no active camera): camera
cam_auto = bpy.data.cameras.new('AutoCamera')
cam_auto.lens = 50.0
cam_auto.sensor_width = 36.0
cam_auto.clip_end = 1000.0
ob_auto_camera = bpy.data.objects.new('AutoCamera', cam_auto)
scene.collection.objects.link(ob_auto_camera)
ob_auto_camera.location = (2.28058, -2.68263, 2.6052)
ob_auto_camera.rotation_euler = (1.09748, -7.21219e-08, 0.694738)
scene.camera = ob_auto_camera
bpy.context.view_layer.update()
